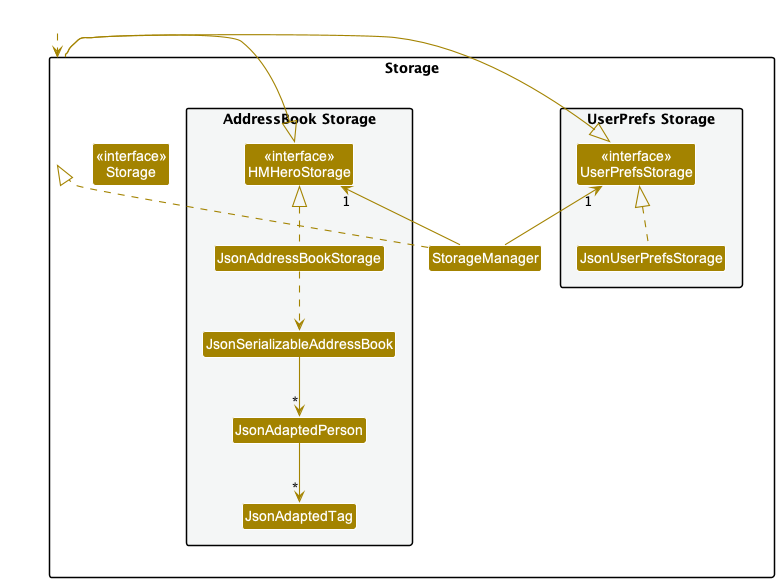

The diagram above was rendered by PlantUML. Its source (embedded in the PNG):
@startuml
!include style.puml
skinparam arrowThickness 1.1
skinparam arrowColor STORAGE_COLOR
skinparam classBackgroundColor STORAGE_COLOR

package Storage{

package "UserPrefs Storage" #F4F6F6{
Class "<<interface>>\nUserPrefsStorage" as UserPrefsStorage
Class JsonUserPrefsStorage
}

Class "<<interface>>\nStorage" as Storage
Class StorageManager

package "AddressBook Storage" #F4F6F6{
Class "<<interface>>\nHMHeroStorage" as HMHeroStorage
Class JsonAddressBookStorage
Class JsonSerializableAddressBook
Class JsonAdaptedPerson
Class JsonAdaptedTag
}

}

Class HiddenOutside #FFFFFF
HiddenOutside ..> Storage

StorageManager .up.|> Storage
StorageManager -up-> "1" UserPrefsStorage
StorageManager -up-> "1" HMHeroStorage

Storage -left-|> UserPrefsStorage
Storage -right-|> HMHeroStorage

JsonUserPrefsStorage .up.|> UserPrefsStorage
JsonAddressBookStorage .up.|> HMHeroStorage
JsonAddressBookStorage ..> JsonSerializableAddressBook
JsonSerializableAddressBook --> "*" JsonAdaptedPerson
JsonAdaptedPerson --> "*" JsonAdaptedTag

@enduml